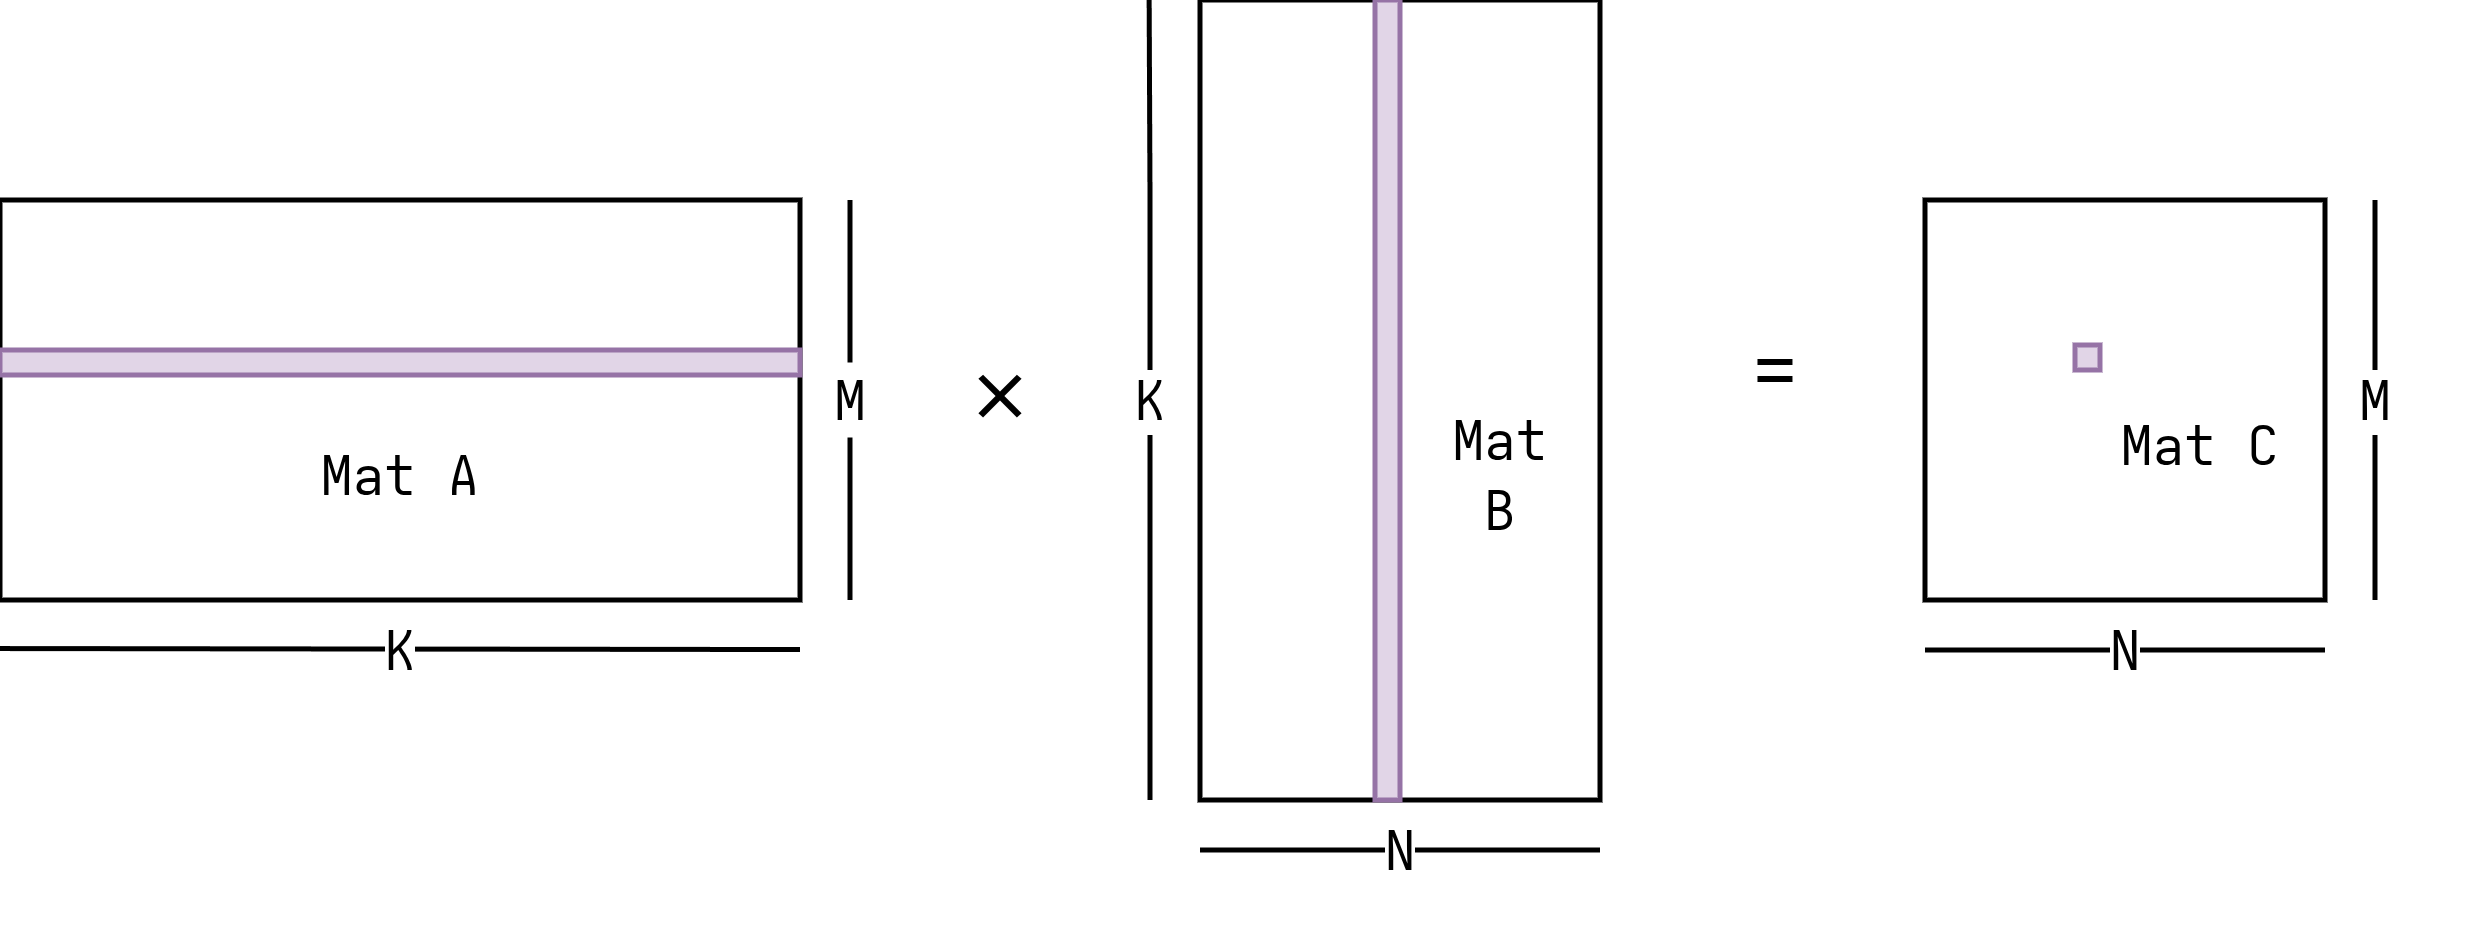

The diagram above was exported from draw.io. Its source (the exported page's mxGraphModel, read from the mxfile embedded in the PNG):
<mxGraphModel dx="1958" dy="622" grid="1" gridSize="10" guides="1" tooltips="1" connect="1" arrows="1" fold="1" page="1" pageScale="1" pageWidth="850" pageHeight="1100" math="0" shadow="0">
  <root>
    <mxCell id="0" />
    <mxCell id="1" parent="0" />
    <mxCell id="2" parent="1" style="text;html=1;whiteSpace=wrap;strokeColor=none;fillColor=none;align=center;verticalAlign=middle;rounded=0;fontFamily=Helvetica;fontSize=12;fontColor=default;" value="&lt;font face=&quot;Iosevka&quot; style=&quot;font-size: 17px;&quot;&gt;=&lt;/font&gt;" vertex="1">
      <mxGeometry height="30" width="60" x="420" y="1505" as="geometry" />
    </mxCell>
    <mxCell id="3" parent="1" style="text;html=1;whiteSpace=wrap;strokeColor=none;fillColor=none;align=center;verticalAlign=middle;rounded=0;fontFamily=Helvetica;fontSize=12;fontColor=default;" value="&lt;font face=&quot;Iosevka&quot; style=&quot;font-size: 17px;&quot;&gt;×&lt;/font&gt;" vertex="1">
      <mxGeometry height="30" width="60" x="265" y="1510" as="geometry" />
    </mxCell>
    <mxCell id="4" connectable="0" parent="1" style="group" value="" vertex="1">
      <mxGeometry height="105" width="175" x="95" y="1485" as="geometry" />
    </mxCell>
    <mxCell id="5" parent="4" style="rounded=0;whiteSpace=wrap;html=1;" value="" vertex="1">
      <mxGeometry height="80" width="160" as="geometry" />
    </mxCell>
    <mxCell id="6" parent="4" style="rounded=0;whiteSpace=wrap;html=1;fillColor=#e1d5e7;strokeColor=#9673a6;" value="" vertex="1">
      <mxGeometry height="5" width="160" y="30" as="geometry" />
    </mxCell>
    <mxCell id="7" parent="4" style="text;html=1;whiteSpace=wrap;strokeColor=none;fillColor=none;align=center;verticalAlign=middle;rounded=0;fontFamily=Helvetica;fontSize=11;fontColor=default;" value="&lt;font face=&quot;Iosevka&quot;&gt;Mat A&lt;/font&gt;" vertex="1">
      <mxGeometry height="30" width="40" x="60" y="40" as="geometry" />
    </mxCell>
    <mxCell id="8" edge="1" parent="4" source="10" style="endArrow=none;html=1;rounded=0;strokeColor=default;align=center;verticalAlign=middle;fontFamily=Helvetica;fontSize=12;fontColor=default;labelBackgroundColor=default;edgeStyle=orthogonalEdgeStyle;" value="">
      <mxGeometry height="50" relative="1" width="50" as="geometry">
        <mxPoint x="170" y="80" as="sourcePoint" />
        <mxPoint x="170" as="targetPoint" />
      </mxGeometry>
    </mxCell>
    <mxCell id="9" edge="1" parent="4" style="endArrow=none;html=1;rounded=0;strokeColor=default;align=center;verticalAlign=middle;fontFamily=Helvetica;fontSize=12;fontColor=default;labelBackgroundColor=default;edgeStyle=orthogonalEdgeStyle;" target="10" value="">
      <mxGeometry height="50" relative="1" width="50" as="geometry">
        <mxPoint x="170" y="80" as="sourcePoint" />
        <mxPoint x="170" as="targetPoint" />
      </mxGeometry>
    </mxCell>
    <mxCell id="10" parent="4" style="text;html=1;whiteSpace=wrap;strokeColor=none;fillColor=none;align=center;verticalAlign=middle;rounded=0;fontFamily=Helvetica;fontSize=11;fontColor=default;glass=0;labelBackgroundColor=default;" value="&lt;font face=&quot;Iosevka&quot;&gt;M&lt;/font&gt;" vertex="1">
      <mxGeometry height="15" width="10" x="165" y="32.5" as="geometry" />
    </mxCell>
    <mxCell id="11" connectable="0" parent="4" style="group" value="" vertex="1">
      <mxGeometry height="30" width="160" y="75" as="geometry" />
    </mxCell>
    <mxCell id="12" edge="1" parent="11" style="endArrow=none;html=1;rounded=0;strokeColor=default;align=center;verticalAlign=middle;fontFamily=Helvetica;fontSize=12;fontColor=default;labelBackgroundColor=default;edgeStyle=orthogonalEdgeStyle;" value="">
      <mxGeometry height="50" relative="1" width="50" as="geometry">
        <Array as="points">
          <mxPoint y="14.710000000000036" />
        </Array>
        <mxPoint y="14.710000000000036" as="sourcePoint" />
        <mxPoint x="160" y="14.910000000000082" as="targetPoint" />
      </mxGeometry>
    </mxCell>
    <mxCell id="13" connectable="0" parent="12" style="edgeLabel;html=1;align=center;verticalAlign=middle;resizable=0;points=[];rounded=0;strokeColor=default;fontFamily=Helvetica;fontSize=12;fontColor=default;labelBackgroundColor=default;fillColor=default;" value="" vertex="1">
      <mxGeometry relative="1" x="-0.025" y="-1" as="geometry">
        <mxPoint as="offset" />
      </mxGeometry>
    </mxCell>
    <mxCell id="14" parent="11" style="text;html=1;whiteSpace=wrap;strokeColor=none;fillColor=none;align=center;verticalAlign=middle;rounded=0;fontFamily=Helvetica;fontSize=11;fontColor=default;glass=0;labelBackgroundColor=default;" value="&lt;font face=&quot;Iosevka&quot;&gt;K&lt;/font&gt;" vertex="1">
      <mxGeometry height="30" width="40" x="60" as="geometry" />
    </mxCell>
    <mxCell id="15" connectable="0" parent="1" style="group" value="" vertex="1">
      <mxGeometry height="185" width="110" x="305" y="1445" as="geometry" />
    </mxCell>
    <mxCell id="16" parent="15" style="rounded=0;whiteSpace=wrap;html=1;" value="" vertex="1">
      <mxGeometry height="160" width="80" x="30" as="geometry" />
    </mxCell>
    <mxCell id="17" parent="15" style="rounded=0;whiteSpace=wrap;html=1;fillColor=#e1d5e7;strokeColor=#9673a6;movable=1;resizable=1;rotatable=1;deletable=1;editable=1;locked=0;connectable=1;" value="" vertex="1">
      <mxGeometry height="160" width="5" x="65" as="geometry" />
    </mxCell>
    <mxCell id="18" parent="15" style="text;html=1;whiteSpace=wrap;strokeColor=none;fillColor=none;align=center;verticalAlign=middle;rounded=0;fontFamily=Helvetica;fontSize=11;fontColor=default;" value="&lt;font face=&quot;Iosevka&quot;&gt;Mat&lt;/font&gt;&lt;div&gt;&lt;font face=&quot;Iosevka&quot;&gt;B&lt;/font&gt;&lt;/div&gt;" vertex="1">
      <mxGeometry height="30" width="40" x="70" y="80" as="geometry" />
    </mxCell>
    <mxCell id="19" edge="1" parent="15" style="endArrow=none;html=1;rounded=0;strokeColor=default;align=center;verticalAlign=middle;fontFamily=Helvetica;fontSize=12;fontColor=default;labelBackgroundColor=default;edgeStyle=orthogonalEdgeStyle;" value="">
      <mxGeometry height="50" relative="1" width="50" as="geometry">
        <Array as="points">
          <mxPoint x="30" y="170" />
        </Array>
        <mxPoint x="30" y="170" as="sourcePoint" />
        <mxPoint x="110" y="170" as="targetPoint" />
      </mxGeometry>
    </mxCell>
    <mxCell id="20" edge="1" parent="15" source="23" style="endArrow=none;html=1;rounded=0;strokeColor=default;align=center;verticalAlign=middle;fontFamily=Helvetica;fontSize=12;fontColor=default;labelBackgroundColor=default;edgeStyle=orthogonalEdgeStyle;" value="">
      <mxGeometry height="50" relative="1" width="50" as="geometry">
        <mxPoint x="19.829999999999984" y="160" as="sourcePoint" />
        <mxPoint x="19.829999999999984" as="targetPoint" />
      </mxGeometry>
    </mxCell>
    <mxCell id="21" parent="15" style="text;html=1;whiteSpace=wrap;strokeColor=none;fillColor=none;align=center;verticalAlign=middle;rounded=0;fontFamily=Helvetica;fontSize=11;fontColor=default;glass=0;labelBackgroundColor=default;" value="&lt;font face=&quot;Iosevka&quot;&gt;N&lt;/font&gt;" vertex="1">
      <mxGeometry height="30" width="40" x="50" y="155" as="geometry" />
    </mxCell>
    <mxCell id="22" edge="1" parent="15" style="endArrow=none;html=1;rounded=0;strokeColor=default;align=center;verticalAlign=middle;fontFamily=Helvetica;fontSize=12;fontColor=default;labelBackgroundColor=default;edgeStyle=orthogonalEdgeStyle;" value="">
      <mxGeometry height="50" relative="1" width="50" as="geometry">
        <mxPoint x="20" y="160" as="sourcePoint" />
        <mxPoint x="20" y="77.5" as="targetPoint" />
      </mxGeometry>
    </mxCell>
    <mxCell id="23" parent="15" style="text;html=1;whiteSpace=wrap;strokeColor=none;fillColor=none;align=center;verticalAlign=middle;rounded=0;fontFamily=Helvetica;fontSize=11;fontColor=default;glass=0;labelBackgroundColor=default;" value="&lt;font face=&quot;Iosevka&quot;&gt;K&lt;/font&gt;" vertex="1">
      <mxGeometry height="5" width="40" y="77.5" as="geometry" />
    </mxCell>
    <mxCell id="24" connectable="0" parent="1" style="group" value="" vertex="1">
      <mxGeometry height="105" width="110" x="480" y="1485" as="geometry" />
    </mxCell>
    <mxCell id="25" parent="24" style="rounded=0;whiteSpace=wrap;html=1;" value="" vertex="1">
      <mxGeometry height="80" width="80" as="geometry" />
    </mxCell>
    <mxCell id="26" parent="24" style="text;html=1;whiteSpace=wrap;strokeColor=none;fillColor=none;align=center;verticalAlign=middle;rounded=0;fontFamily=Helvetica;fontSize=11;fontColor=default;" value="&lt;font face=&quot;Iosevka&quot;&gt;Mat C&lt;/font&gt;" vertex="1">
      <mxGeometry height="30" width="40" x="35" y="34" as="geometry" />
    </mxCell>
    <mxCell id="27" edge="1" parent="24" source="32" style="endArrow=none;html=1;rounded=0;strokeColor=default;align=center;verticalAlign=middle;fontFamily=Helvetica;fontSize=12;fontColor=default;labelBackgroundColor=default;edgeStyle=orthogonalEdgeStyle;" value="">
      <mxGeometry height="50" relative="1" width="50" as="geometry">
        <Array as="points">
          <mxPoint y="89.62999999999988" />
        </Array>
        <mxPoint x="64" y="89.84999999999991" as="sourcePoint" />
        <mxPoint x="80" y="90" as="targetPoint" />
      </mxGeometry>
    </mxCell>
    <mxCell id="28" edge="1" parent="24" style="endArrow=none;html=1;rounded=0;strokeColor=default;align=center;verticalAlign=middle;fontFamily=Helvetica;fontSize=12;fontColor=default;labelBackgroundColor=default;edgeStyle=orthogonalEdgeStyle;exitX=0.5;exitY=0;exitDx=0;exitDy=0;" value="">
      <mxGeometry height="50" relative="1" width="50" as="geometry">
        <mxPoint x="90" y="38.75" as="sourcePoint" />
        <mxPoint x="90" as="targetPoint" />
      </mxGeometry>
    </mxCell>
    <mxCell id="29" edge="1" parent="24" style="endArrow=none;html=1;rounded=0;strokeColor=default;align=center;verticalAlign=middle;fontFamily=Helvetica;fontSize=12;fontColor=default;labelBackgroundColor=default;edgeStyle=orthogonalEdgeStyle;" value="">
      <mxGeometry height="50" relative="1" width="50" as="geometry">
        <mxPoint x="90" y="80" as="sourcePoint" />
        <mxPoint x="90" y="31.25" as="targetPoint" />
      </mxGeometry>
    </mxCell>
    <mxCell id="30" parent="24" style="text;html=1;whiteSpace=wrap;strokeColor=none;fillColor=none;align=center;verticalAlign=middle;rounded=0;fontFamily=Helvetica;fontSize=11;fontColor=default;glass=0;labelBackgroundColor=default;" value="&lt;font face=&quot;Iosevka&quot;&gt;M&lt;/font&gt;" vertex="1">
      <mxGeometry height="2.5" width="40" x="70" y="38.75" as="geometry" />
    </mxCell>
    <mxCell id="31" parent="24" style="rounded=0;whiteSpace=wrap;html=1;fillColor=#e1d5e7;strokeColor=#9673a6;movable=1;resizable=1;rotatable=1;deletable=1;editable=1;locked=0;connectable=1;" value="" vertex="1">
      <mxGeometry height="5" width="5" x="30" y="29" as="geometry" />
    </mxCell>
    <mxCell id="32" parent="24" style="text;html=1;whiteSpace=wrap;strokeColor=none;fillColor=none;align=center;verticalAlign=middle;rounded=0;fontFamily=Helvetica;fontSize=11;fontColor=default;glass=0;labelBackgroundColor=default;" value="&lt;font face=&quot;Iosevka&quot;&gt;N&lt;/font&gt;" vertex="1">
      <mxGeometry height="30" width="10" x="35" y="75" as="geometry" />
    </mxCell>
  </root>
</mxGraphModel>